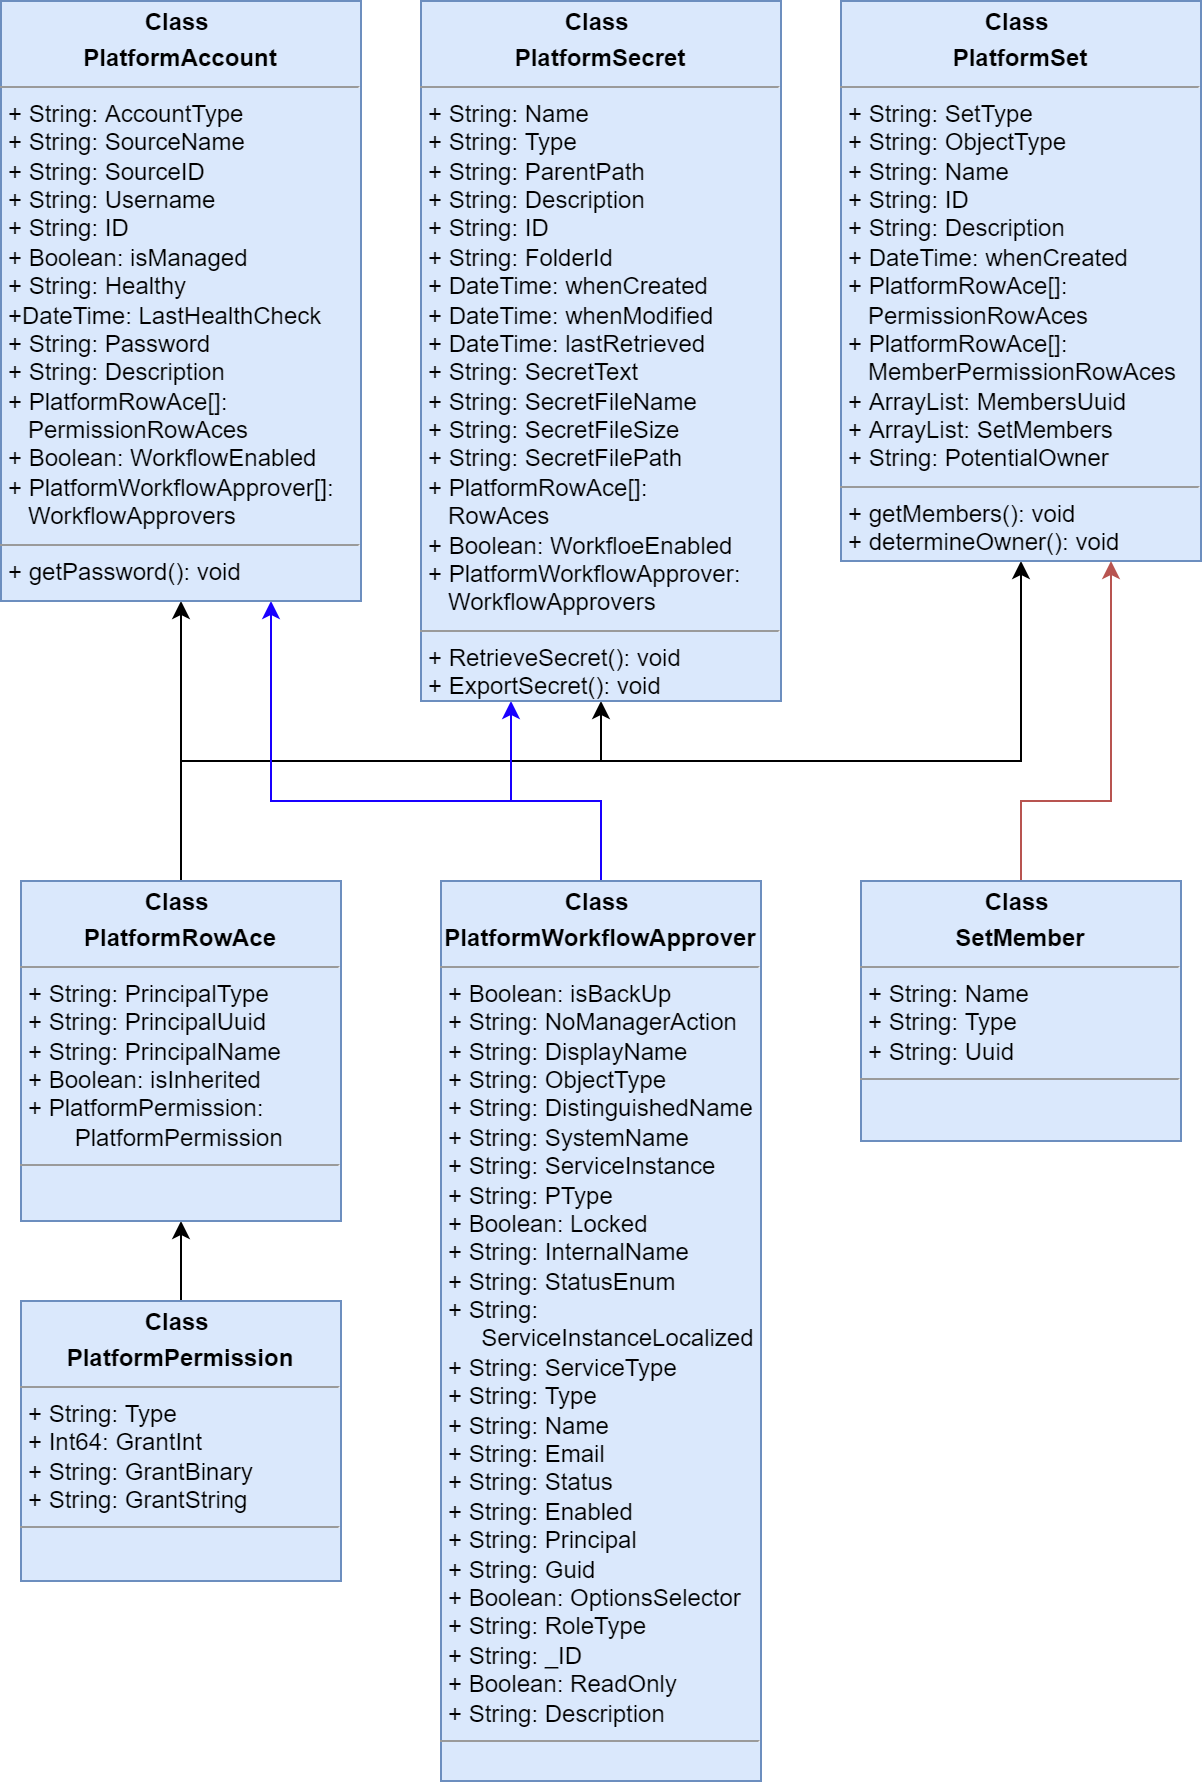

The diagram above was exported from draw.io. Its source (the exported page's mxGraphModel, read from the mxfile embedded in the PNG):
<mxGraphModel dx="1102" dy="1025" grid="1" gridSize="10" guides="1" tooltips="1" connect="1" arrows="1" fold="1" page="1" pageScale="1" pageWidth="850" pageHeight="1100" math="0" shadow="0">
  <root>
    <mxCell id="0" />
    <mxCell id="1" parent="0" />
    <mxCell id="X38_vA64xEPOQpa_aPta-8" style="edgeStyle=orthogonalEdgeStyle;rounded=0;orthogonalLoop=1;jettySize=auto;html=1;entryX=0.5;entryY=1;entryDx=0;entryDy=0;" parent="1" source="X38_vA64xEPOQpa_aPta-2" target="X38_vA64xEPOQpa_aPta-3" edge="1">
      <mxGeometry relative="1" as="geometry" />
    </mxCell>
    <mxCell id="X38_vA64xEPOQpa_aPta-2" value="&lt;p style=&quot;margin: 0px ; margin-top: 4px ; text-align: center&quot;&gt;&lt;b&gt;Class&amp;nbsp;&lt;/b&gt;&lt;/p&gt;&lt;p style=&quot;margin: 0px ; margin-top: 4px ; text-align: center&quot;&gt;&lt;b&gt;PlatformPermission&lt;/b&gt;&lt;/p&gt;&lt;hr size=&quot;1&quot;&gt;&lt;p style=&quot;margin: 0px ; margin-left: 4px&quot;&gt;+ String: Type&lt;/p&gt;&lt;p style=&quot;margin: 0px ; margin-left: 4px&quot;&gt;+ Int64: GrantInt&lt;/p&gt;&lt;p style=&quot;margin: 0px ; margin-left: 4px&quot;&gt;+ String: GrantBinary&lt;/p&gt;&lt;p style=&quot;margin: 0px ; margin-left: 4px&quot;&gt;+ String: GrantString&lt;/p&gt;&lt;hr size=&quot;1&quot;&gt;&lt;p style=&quot;margin: 0px ; margin-left: 4px&quot;&gt;&lt;br&gt;&lt;/p&gt;" style="verticalAlign=top;align=left;overflow=fill;fontSize=12;fontFamily=Helvetica;html=1;fillColor=#dae8fc;strokeColor=#6c8ebf;" parent="1" vertex="1">
      <mxGeometry x="80" y="730" width="160" height="140" as="geometry" />
    </mxCell>
    <mxCell id="X38_vA64xEPOQpa_aPta-10" style="edgeStyle=orthogonalEdgeStyle;rounded=0;orthogonalLoop=1;jettySize=auto;html=1;entryX=0.5;entryY=1;entryDx=0;entryDy=0;" parent="1" source="X38_vA64xEPOQpa_aPta-3" target="X38_vA64xEPOQpa_aPta-7" edge="1">
      <mxGeometry relative="1" as="geometry" />
    </mxCell>
    <mxCell id="X38_vA64xEPOQpa_aPta-14" style="edgeStyle=orthogonalEdgeStyle;rounded=0;orthogonalLoop=1;jettySize=auto;html=1;entryX=0.5;entryY=1;entryDx=0;entryDy=0;" parent="1" source="X38_vA64xEPOQpa_aPta-3" target="X38_vA64xEPOQpa_aPta-5" edge="1">
      <mxGeometry relative="1" as="geometry">
        <Array as="points">
          <mxPoint x="160" y="460" />
          <mxPoint x="370" y="460" />
        </Array>
      </mxGeometry>
    </mxCell>
    <mxCell id="X38_vA64xEPOQpa_aPta-15" style="edgeStyle=orthogonalEdgeStyle;rounded=0;orthogonalLoop=1;jettySize=auto;html=1;entryX=0.5;entryY=1;entryDx=0;entryDy=0;" parent="1" source="X38_vA64xEPOQpa_aPta-3" target="X38_vA64xEPOQpa_aPta-6" edge="1">
      <mxGeometry relative="1" as="geometry">
        <Array as="points">
          <mxPoint x="160" y="460" />
          <mxPoint x="580" y="460" />
        </Array>
      </mxGeometry>
    </mxCell>
    <mxCell id="X38_vA64xEPOQpa_aPta-3" value="&lt;p style=&quot;margin: 0px ; margin-top: 4px ; text-align: center&quot;&gt;&lt;b&gt;Class&amp;nbsp;&lt;/b&gt;&lt;/p&gt;&lt;p style=&quot;margin: 0px ; margin-top: 4px ; text-align: center&quot;&gt;&lt;b&gt;PlatformRowAce&lt;/b&gt;&lt;/p&gt;&lt;hr size=&quot;1&quot;&gt;&lt;p style=&quot;margin: 0px ; margin-left: 4px&quot;&gt;+ String: PrincipalType&lt;br&gt;&lt;/p&gt;&lt;p style=&quot;margin: 0px ; margin-left: 4px&quot;&gt;+ String: PrincipalUuid&lt;/p&gt;&lt;p style=&quot;margin: 0px ; margin-left: 4px&quot;&gt;+ String: PrincipalName&lt;/p&gt;&lt;p style=&quot;margin: 0px ; margin-left: 4px&quot;&gt;+ Boolean: isInherited&lt;/p&gt;&lt;p style=&quot;margin: 0px ; margin-left: 4px&quot;&gt;+ PlatformPermission:&amp;nbsp;&lt;/p&gt;&lt;p style=&quot;margin: 0px ; margin-left: 4px&quot;&gt;&amp;nbsp; &amp;nbsp; &amp;nbsp; &amp;nbsp;PlatformPermission&lt;/p&gt;&lt;hr size=&quot;1&quot;&gt;&lt;p style=&quot;margin: 0px ; margin-left: 4px&quot;&gt;&lt;br&gt;&lt;/p&gt;" style="verticalAlign=top;align=left;overflow=fill;fontSize=12;fontFamily=Helvetica;html=1;fillColor=#dae8fc;strokeColor=#6c8ebf;" parent="1" vertex="1">
      <mxGeometry x="80" y="520" width="160" height="170" as="geometry" />
    </mxCell>
    <mxCell id="X38_vA64xEPOQpa_aPta-17" style="edgeStyle=orthogonalEdgeStyle;rounded=0;orthogonalLoop=1;jettySize=auto;html=1;entryX=0.75;entryY=1;entryDx=0;entryDy=0;strokeColor=#1900FF;" parent="1" source="X38_vA64xEPOQpa_aPta-4" target="X38_vA64xEPOQpa_aPta-7" edge="1">
      <mxGeometry relative="1" as="geometry">
        <Array as="points">
          <mxPoint x="370" y="480" />
          <mxPoint x="205" y="480" />
        </Array>
      </mxGeometry>
    </mxCell>
    <mxCell id="X38_vA64xEPOQpa_aPta-18" style="edgeStyle=orthogonalEdgeStyle;rounded=0;orthogonalLoop=1;jettySize=auto;html=1;entryX=0.25;entryY=1;entryDx=0;entryDy=0;strokeColor=#1900FF;" parent="1" source="X38_vA64xEPOQpa_aPta-4" target="X38_vA64xEPOQpa_aPta-5" edge="1">
      <mxGeometry relative="1" as="geometry">
        <Array as="points">
          <mxPoint x="370" y="480" />
          <mxPoint x="325" y="480" />
        </Array>
      </mxGeometry>
    </mxCell>
    <mxCell id="X38_vA64xEPOQpa_aPta-4" value="&lt;p style=&quot;margin: 0px ; margin-top: 4px ; text-align: center&quot;&gt;&lt;b&gt;Class&amp;nbsp;&lt;/b&gt;&lt;/p&gt;&lt;p style=&quot;margin: 0px ; margin-top: 4px ; text-align: center&quot;&gt;&lt;b&gt;PlatformWorkflowApprover&lt;/b&gt;&lt;/p&gt;&lt;hr size=&quot;1&quot;&gt;&lt;p style=&quot;margin: 0px ; margin-left: 4px&quot;&gt;+ Boolean: isBackUp&lt;br&gt;&lt;/p&gt;&lt;p style=&quot;margin: 0px ; margin-left: 4px&quot;&gt;+ String: NoManagerAction&lt;/p&gt;&lt;p style=&quot;margin: 0px ; margin-left: 4px&quot;&gt;+ String: DisplayName&lt;/p&gt;&lt;p style=&quot;margin: 0px ; margin-left: 4px&quot;&gt;+ String: ObjectType&lt;/p&gt;&lt;p style=&quot;margin: 0px ; margin-left: 4px&quot;&gt;+ String: DistinguishedName&lt;/p&gt;&lt;p style=&quot;margin: 0px ; margin-left: 4px&quot;&gt;+ String: SystemName&lt;/p&gt;&lt;p style=&quot;margin: 0px ; margin-left: 4px&quot;&gt;+ String: ServiceInstance&lt;/p&gt;&lt;p style=&quot;margin: 0px ; margin-left: 4px&quot;&gt;+ String: PType&lt;/p&gt;&lt;p style=&quot;margin: 0px ; margin-left: 4px&quot;&gt;+ Boolean: Locked&lt;/p&gt;&lt;p style=&quot;margin: 0px ; margin-left: 4px&quot;&gt;+ String: InternalName&lt;/p&gt;&lt;p style=&quot;margin: 0px ; margin-left: 4px&quot;&gt;+ String: StatusEnum&lt;/p&gt;&lt;p style=&quot;margin: 0px ; margin-left: 4px&quot;&gt;+ String:&amp;nbsp;&lt;/p&gt;&lt;p style=&quot;margin: 0px ; margin-left: 4px&quot;&gt;&amp;nbsp; &amp;nbsp; &amp;nbsp;ServiceInstanceLocalized&lt;/p&gt;&lt;p style=&quot;margin: 0px ; margin-left: 4px&quot;&gt;+ String: ServiceType&lt;/p&gt;&lt;p style=&quot;margin: 0px ; margin-left: 4px&quot;&gt;+ String: Type&lt;/p&gt;&lt;p style=&quot;margin: 0px ; margin-left: 4px&quot;&gt;+ String: Name&lt;/p&gt;&lt;p style=&quot;margin: 0px ; margin-left: 4px&quot;&gt;+ String: Email&lt;/p&gt;&lt;p style=&quot;margin: 0px ; margin-left: 4px&quot;&gt;+ String: Status&lt;/p&gt;&lt;p style=&quot;margin: 0px ; margin-left: 4px&quot;&gt;+ String: Enabled&lt;/p&gt;&lt;p style=&quot;margin: 0px ; margin-left: 4px&quot;&gt;+ String: Principal&lt;/p&gt;&lt;p style=&quot;margin: 0px ; margin-left: 4px&quot;&gt;+ String: Guid&lt;/p&gt;&lt;p style=&quot;margin: 0px ; margin-left: 4px&quot;&gt;+ Boolean: OptionsSelector&lt;/p&gt;&lt;p style=&quot;margin: 0px ; margin-left: 4px&quot;&gt;+ String: RoleType&lt;/p&gt;&lt;p style=&quot;margin: 0px ; margin-left: 4px&quot;&gt;+ String: _ID&lt;/p&gt;&lt;p style=&quot;margin: 0px ; margin-left: 4px&quot;&gt;+ Boolean: ReadOnly&lt;/p&gt;&lt;p style=&quot;margin: 0px ; margin-left: 4px&quot;&gt;+ String: Description&lt;/p&gt;&lt;hr size=&quot;1&quot;&gt;&lt;p style=&quot;margin: 0px ; margin-left: 4px&quot;&gt;&lt;br&gt;&lt;/p&gt;" style="verticalAlign=top;align=left;overflow=fill;fontSize=12;fontFamily=Helvetica;html=1;fillColor=#dae8fc;strokeColor=#6c8ebf;" parent="1" vertex="1">
      <mxGeometry x="290" y="520" width="160" height="450" as="geometry" />
    </mxCell>
    <mxCell id="X38_vA64xEPOQpa_aPta-5" value="&lt;p style=&quot;margin: 0px ; margin-top: 4px ; text-align: center&quot;&gt;&lt;b&gt;Class&amp;nbsp;&lt;/b&gt;&lt;/p&gt;&lt;p style=&quot;margin: 0px ; margin-top: 4px ; text-align: center&quot;&gt;&lt;b&gt;PlatformSecret&lt;/b&gt;&lt;/p&gt;&lt;hr size=&quot;1&quot;&gt;&lt;p style=&quot;margin: 0px ; margin-left: 4px&quot;&gt;+ String: Name&lt;br&gt;&lt;/p&gt;&lt;p style=&quot;margin: 0px ; margin-left: 4px&quot;&gt;+ String: Type&lt;/p&gt;&lt;p style=&quot;margin: 0px ; margin-left: 4px&quot;&gt;+ String: ParentPath&lt;/p&gt;&lt;p style=&quot;margin: 0px ; margin-left: 4px&quot;&gt;+ String: Description&lt;/p&gt;&lt;p style=&quot;margin: 0px ; margin-left: 4px&quot;&gt;+ String: ID&lt;/p&gt;&lt;p style=&quot;margin: 0px ; margin-left: 4px&quot;&gt;+ String: FolderId&lt;/p&gt;&lt;p style=&quot;margin: 0px ; margin-left: 4px&quot;&gt;+ DateTime: whenCreated&lt;/p&gt;&lt;p style=&quot;margin: 0px ; margin-left: 4px&quot;&gt;+ DateTime: whenModified&lt;/p&gt;&lt;p style=&quot;margin: 0px ; margin-left: 4px&quot;&gt;+ DateTime: lastRetrieved&lt;/p&gt;&lt;p style=&quot;margin: 0px ; margin-left: 4px&quot;&gt;+ String: SecretText&lt;/p&gt;&lt;p style=&quot;margin: 0px ; margin-left: 4px&quot;&gt;+ String: SecretFileName&lt;/p&gt;&lt;p style=&quot;margin: 0px ; margin-left: 4px&quot;&gt;+ String: SecretFileSize&lt;/p&gt;&lt;p style=&quot;margin: 0px ; margin-left: 4px&quot;&gt;+ String: SecretFilePath&lt;/p&gt;&lt;p style=&quot;margin: 0px ; margin-left: 4px&quot;&gt;+ PlatformRowAce[]:&amp;nbsp;&lt;/p&gt;&lt;p style=&quot;margin: 0px ; margin-left: 4px&quot;&gt;&amp;nbsp; &amp;nbsp;RowAces&lt;/p&gt;&lt;p style=&quot;margin: 0px ; margin-left: 4px&quot;&gt;+ Boolean: WorkfloeEnabled&lt;/p&gt;&lt;p style=&quot;margin: 0px ; margin-left: 4px&quot;&gt;+ PlatformWorkflowApprover:&lt;/p&gt;&lt;p style=&quot;margin: 0px ; margin-left: 4px&quot;&gt;&amp;nbsp; &amp;nbsp;WorkflowApprovers&lt;br&gt;&lt;/p&gt;&lt;hr size=&quot;1&quot;&gt;&lt;p style=&quot;margin: 0px ; margin-left: 4px&quot;&gt;+ RetrieveSecret(): void&lt;/p&gt;&lt;p style=&quot;margin: 0px ; margin-left: 4px&quot;&gt;+ ExportSecret(): void&lt;/p&gt;" style="verticalAlign=top;align=left;overflow=fill;fontSize=12;fontFamily=Helvetica;html=1;fillColor=#dae8fc;strokeColor=#6c8ebf;" parent="1" vertex="1">
      <mxGeometry x="280" y="80" width="180" height="350" as="geometry" />
    </mxCell>
    <mxCell id="X38_vA64xEPOQpa_aPta-6" value="&lt;p style=&quot;margin: 0px ; margin-top: 4px ; text-align: center&quot;&gt;&lt;b&gt;Class&amp;nbsp;&lt;/b&gt;&lt;/p&gt;&lt;p style=&quot;margin: 0px ; margin-top: 4px ; text-align: center&quot;&gt;&lt;b&gt;PlatformSet&lt;/b&gt;&lt;/p&gt;&lt;hr size=&quot;1&quot;&gt;&lt;p style=&quot;margin: 0px ; margin-left: 4px&quot;&gt;+ String: SetType&lt;/p&gt;&lt;p style=&quot;margin: 0px ; margin-left: 4px&quot;&gt;+ String: ObjectType&lt;br&gt;&lt;/p&gt;&lt;p style=&quot;margin: 0px ; margin-left: 4px&quot;&gt;+ String: Name&lt;/p&gt;&lt;p style=&quot;margin: 0px ; margin-left: 4px&quot;&gt;+ String: ID&lt;/p&gt;&lt;p style=&quot;margin: 0px ; margin-left: 4px&quot;&gt;+ String: Description&lt;/p&gt;&lt;p style=&quot;margin: 0px ; margin-left: 4px&quot;&gt;+ DateTime: whenCreated&lt;/p&gt;&lt;p style=&quot;margin: 0px ; margin-left: 4px&quot;&gt;+ PlatformRowAce[]:&amp;nbsp;&lt;/p&gt;&lt;p style=&quot;margin: 0px ; margin-left: 4px&quot;&gt;&amp;nbsp; &amp;nbsp;PermissionRowAces&lt;/p&gt;&lt;p style=&quot;margin: 0px ; margin-left: 4px&quot;&gt;+ PlatformRowAce[]:&lt;/p&gt;&lt;p style=&quot;margin: 0px ; margin-left: 4px&quot;&gt;&amp;nbsp; &amp;nbsp;MemberPermissionRowAces&lt;/p&gt;&lt;p style=&quot;margin: 0px ; margin-left: 4px&quot;&gt;+ ArrayList: MembersUuid&lt;/p&gt;&lt;p style=&quot;margin: 0px ; margin-left: 4px&quot;&gt;+ ArrayList: SetMembers&lt;/p&gt;&lt;p style=&quot;margin: 0px ; margin-left: 4px&quot;&gt;+ String: PotentialOwner&lt;/p&gt;&lt;hr size=&quot;1&quot;&gt;&lt;p style=&quot;margin: 0px ; margin-left: 4px&quot;&gt;+ getMembers(): void&lt;/p&gt;&lt;p style=&quot;margin: 0px ; margin-left: 4px&quot;&gt;+ determineOwner(): void&lt;/p&gt;" style="verticalAlign=top;align=left;overflow=fill;fontSize=12;fontFamily=Helvetica;html=1;fillColor=#dae8fc;strokeColor=#6c8ebf;" parent="1" vertex="1">
      <mxGeometry x="490" y="80" width="180" height="280" as="geometry" />
    </mxCell>
    <mxCell id="X38_vA64xEPOQpa_aPta-7" value="&lt;p style=&quot;margin: 0px ; margin-top: 4px ; text-align: center&quot;&gt;&lt;b&gt;Class&amp;nbsp;&lt;/b&gt;&lt;/p&gt;&lt;p style=&quot;margin: 0px ; margin-top: 4px ; text-align: center&quot;&gt;&lt;b&gt;PlatformAccount&lt;/b&gt;&lt;/p&gt;&lt;hr size=&quot;1&quot;&gt;&lt;p style=&quot;margin: 0px ; margin-left: 4px&quot;&gt;+ String: AccountType&lt;br&gt;&lt;/p&gt;&lt;p style=&quot;margin: 0px ; margin-left: 4px&quot;&gt;+ String: SourceName&lt;/p&gt;&lt;p style=&quot;margin: 0px ; margin-left: 4px&quot;&gt;+ String: SourceID&lt;/p&gt;&lt;p style=&quot;margin: 0px ; margin-left: 4px&quot;&gt;+ String: Username&lt;/p&gt;&lt;p style=&quot;margin: 0px ; margin-left: 4px&quot;&gt;+ String: ID&lt;/p&gt;&lt;p style=&quot;margin: 0px ; margin-left: 4px&quot;&gt;+ Boolean: isManaged&lt;/p&gt;&lt;p style=&quot;margin: 0px ; margin-left: 4px&quot;&gt;+ String: Healthy&lt;/p&gt;&lt;p style=&quot;margin: 0px ; margin-left: 4px&quot;&gt;+DateTime: LastHealthCheck&lt;/p&gt;&lt;p style=&quot;margin: 0px ; margin-left: 4px&quot;&gt;+ String: Password&lt;/p&gt;&lt;p style=&quot;margin: 0px ; margin-left: 4px&quot;&gt;+ String: Description&lt;/p&gt;&lt;p style=&quot;margin: 0px ; margin-left: 4px&quot;&gt;+ PlatformRowAce[]:&lt;/p&gt;&lt;p style=&quot;margin: 0px ; margin-left: 4px&quot;&gt;&amp;nbsp; &amp;nbsp;PermissionRowAces&lt;/p&gt;&lt;p style=&quot;margin: 0px ; margin-left: 4px&quot;&gt;+ Boolean: WorkflowEnabled&lt;/p&gt;&lt;p style=&quot;margin: 0px ; margin-left: 4px&quot;&gt;+ PlatformWorkflowApprover[]:&lt;/p&gt;&lt;p style=&quot;margin: 0px ; margin-left: 4px&quot;&gt;&amp;nbsp; &amp;nbsp;WorkflowApprovers&lt;br&gt;&lt;/p&gt;&lt;hr size=&quot;1&quot;&gt;&lt;p style=&quot;margin: 0px ; margin-left: 4px&quot;&gt;+ getPassword(): void&lt;/p&gt;" style="verticalAlign=top;align=left;overflow=fill;fontSize=12;fontFamily=Helvetica;html=1;fillColor=#dae8fc;strokeColor=#6c8ebf;" parent="1" vertex="1">
      <mxGeometry x="70" y="80" width="180" height="300" as="geometry" />
    </mxCell>
    <mxCell id="auRMKOK3rRQNeUnBfZcZ-2" style="edgeStyle=orthogonalEdgeStyle;rounded=0;orthogonalLoop=1;jettySize=auto;html=1;entryX=0.75;entryY=1;entryDx=0;entryDy=0;fillColor=#f8cecc;strokeColor=#b85450;" parent="1" source="auRMKOK3rRQNeUnBfZcZ-1" target="X38_vA64xEPOQpa_aPta-6" edge="1">
      <mxGeometry relative="1" as="geometry">
        <Array as="points">
          <mxPoint x="580" y="480" />
          <mxPoint x="625" y="480" />
        </Array>
      </mxGeometry>
    </mxCell>
    <mxCell id="auRMKOK3rRQNeUnBfZcZ-1" value="&lt;p style=&quot;margin: 0px ; margin-top: 4px ; text-align: center&quot;&gt;&lt;b&gt;Class&amp;nbsp;&lt;/b&gt;&lt;/p&gt;&lt;p style=&quot;margin: 0px ; margin-top: 4px ; text-align: center&quot;&gt;&lt;b&gt;SetMember&lt;/b&gt;&lt;/p&gt;&lt;hr size=&quot;1&quot;&gt;&lt;p style=&quot;margin: 0px ; margin-left: 4px&quot;&gt;+ String: Name&lt;/p&gt;&lt;p style=&quot;margin: 0px ; margin-left: 4px&quot;&gt;+ String: Type&lt;/p&gt;&lt;p style=&quot;margin: 0px ; margin-left: 4px&quot;&gt;+ String: Uuid&lt;br&gt;&lt;/p&gt;&lt;hr size=&quot;1&quot;&gt;&lt;p style=&quot;margin: 0px ; margin-left: 4px&quot;&gt;&lt;br&gt;&lt;/p&gt;" style="verticalAlign=top;align=left;overflow=fill;fontSize=12;fontFamily=Helvetica;html=1;fillColor=#dae8fc;strokeColor=#6c8ebf;" parent="1" vertex="1">
      <mxGeometry x="500" y="520" width="160" height="130" as="geometry" />
    </mxCell>
  </root>
</mxGraphModel>